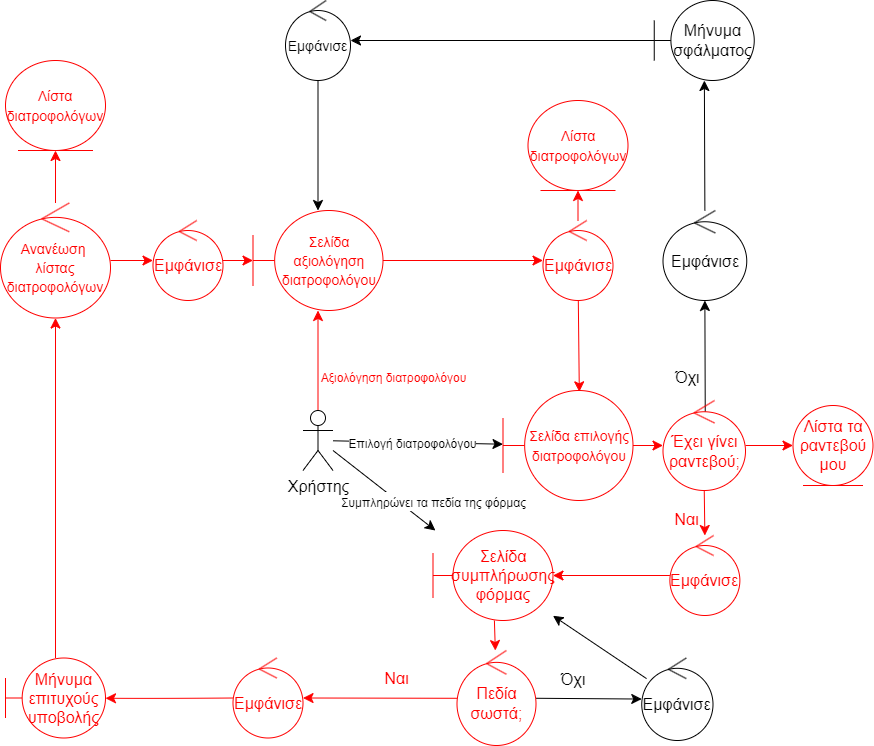

The diagram above was exported from draw.io. Its source (the exported page's mxGraphModel, read from the mxfile embedded in the PNG):
<mxGraphModel dx="1418" dy="828" grid="1" gridSize="10" guides="1" tooltips="1" connect="1" arrows="1" fold="1" page="1" pageScale="1" pageWidth="1169" pageHeight="827" math="0" shadow="0">
  <root>
    <mxCell id="0" />
    <mxCell id="1" parent="0" />
    <mxCell id="NPoixGDkpMfQCLvvEqdP-10" value="" style="edgeStyle=none;curved=1;rounded=0;orthogonalLoop=1;jettySize=auto;html=1;fontSize=12;startSize=8;endSize=8;strokeColor=#FF0000;" parent="1" source="NPoixGDkpMfQCLvvEqdP-7" target="NPoixGDkpMfQCLvvEqdP-9" edge="1">
      <mxGeometry relative="1" as="geometry" />
    </mxCell>
    <mxCell id="NPoixGDkpMfQCLvvEqdP-25" value="&lt;font color=&quot;#ff0000&quot; style=&quot;font-size: 12px;&quot;&gt;Αξιολόγηση διατροφολόγου&lt;/font&gt;" style="edgeLabel;html=1;align=center;verticalAlign=middle;resizable=0;points=[];fontSize=16;" parent="NPoixGDkpMfQCLvvEqdP-10" vertex="1" connectable="0">
      <mxGeometry x="-0.2931" relative="1" as="geometry">
        <mxPoint x="75" as="offset" />
      </mxGeometry>
    </mxCell>
    <mxCell id="NPoixGDkpMfQCLvvEqdP-23" value="" style="edgeStyle=none;curved=1;rounded=0;orthogonalLoop=1;jettySize=auto;html=1;fontSize=12;startSize=8;endSize=8;" parent="1" source="NPoixGDkpMfQCLvvEqdP-7" target="NPoixGDkpMfQCLvvEqdP-15" edge="1">
      <mxGeometry relative="1" as="geometry" />
    </mxCell>
    <mxCell id="NPoixGDkpMfQCLvvEqdP-24" value="&lt;font style=&quot;font-size: 12px;&quot;&gt;Επιλογή διατροφολόγου&lt;/font&gt;" style="edgeLabel;html=1;align=center;verticalAlign=middle;resizable=0;points=[];fontSize=16;" parent="NPoixGDkpMfQCLvvEqdP-23" vertex="1" connectable="0">
      <mxGeometry x="-0.1751" y="-3" relative="1" as="geometry">
        <mxPoint x="9" y="-3" as="offset" />
      </mxGeometry>
    </mxCell>
    <mxCell id="NPoixGDkpMfQCLvvEqdP-34" value="" style="edgeStyle=none;curved=1;rounded=0;orthogonalLoop=1;jettySize=auto;html=1;fontSize=12;startSize=8;endSize=8;" parent="1" source="NPoixGDkpMfQCLvvEqdP-7" target="NPoixGDkpMfQCLvvEqdP-33" edge="1">
      <mxGeometry relative="1" as="geometry">
        <Array as="points">
          <mxPoint x="332.5" y="450" />
        </Array>
      </mxGeometry>
    </mxCell>
    <mxCell id="NPoixGDkpMfQCLvvEqdP-35" value="&lt;font style=&quot;font-size: 12px;&quot;&gt;Συμπληρώνει τα πεδία της φόρμας&lt;/font&gt;" style="edgeLabel;html=1;align=center;verticalAlign=middle;resizable=0;points=[];fontSize=16;" parent="NPoixGDkpMfQCLvvEqdP-34" vertex="1" connectable="0">
      <mxGeometry x="0.1499" relative="1" as="geometry">
        <mxPoint x="41" y="4" as="offset" />
      </mxGeometry>
    </mxCell>
    <mxCell id="NPoixGDkpMfQCLvvEqdP-7" value="Χρήστης" style="shape=umlActor;verticalLabelPosition=bottom;verticalAlign=top;html=1;outlineConnect=0;fontSize=16;" parent="1" vertex="1">
      <mxGeometry x="302.5" y="410" width="30" height="60" as="geometry" />
    </mxCell>
    <mxCell id="NPoixGDkpMfQCLvvEqdP-13" value="" style="edgeStyle=none;curved=1;rounded=0;orthogonalLoop=1;jettySize=auto;html=1;fontSize=12;startSize=8;endSize=8;strokeColor=#FF0000;" parent="1" source="NPoixGDkpMfQCLvvEqdP-9" target="NPoixGDkpMfQCLvvEqdP-11" edge="1">
      <mxGeometry relative="1" as="geometry" />
    </mxCell>
    <mxCell id="NPoixGDkpMfQCLvvEqdP-9" value="&lt;font color=&quot;#ff0000&quot; style=&quot;font-size: 14px;&quot;&gt;Σελίδα αξιολόγηση διατροφολόγου&lt;/font&gt;" style="shape=umlBoundary;whiteSpace=wrap;html=1;fontSize=16;strokeColor=#FF0000;" parent="1" vertex="1">
      <mxGeometry x="252.5" y="210" width="130" height="100" as="geometry" />
    </mxCell>
    <mxCell id="NPoixGDkpMfQCLvvEqdP-14" value="" style="edgeStyle=none;curved=1;rounded=0;orthogonalLoop=1;jettySize=auto;html=1;fontSize=12;startSize=8;endSize=8;strokeColor=#FF0000;" parent="1" source="NPoixGDkpMfQCLvvEqdP-11" target="NPoixGDkpMfQCLvvEqdP-12" edge="1">
      <mxGeometry relative="1" as="geometry" />
    </mxCell>
    <mxCell id="NPoixGDkpMfQCLvvEqdP-16" value="" style="edgeStyle=none;curved=1;rounded=0;orthogonalLoop=1;jettySize=auto;html=1;fontSize=12;startSize=8;endSize=8;entryX=0.587;entryY=0.012;entryDx=0;entryDy=0;entryPerimeter=0;strokeColor=#FF0000;" parent="1" source="NPoixGDkpMfQCLvvEqdP-11" target="NPoixGDkpMfQCLvvEqdP-15" edge="1">
      <mxGeometry relative="1" as="geometry" />
    </mxCell>
    <mxCell id="NPoixGDkpMfQCLvvEqdP-11" value="&lt;font color=&quot;#ff0000&quot;&gt;Εμφάνισε&lt;/font&gt;" style="ellipse;shape=umlControl;whiteSpace=wrap;html=1;fontSize=16;strokeColor=#FF0000;" parent="1" vertex="1">
      <mxGeometry x="542.5" y="220" width="70" height="80" as="geometry" />
    </mxCell>
    <mxCell id="NPoixGDkpMfQCLvvEqdP-12" value="&lt;font color=&quot;#ff0000&quot; style=&quot;font-size: 14px;&quot;&gt;Λίστα διατροφολόγων&lt;/font&gt;" style="ellipse;shape=umlEntity;whiteSpace=wrap;html=1;fontSize=16;strokeColor=#FF0000;" parent="1" vertex="1">
      <mxGeometry x="527.5" y="100" width="100" height="90" as="geometry" />
    </mxCell>
    <mxCell id="NPoixGDkpMfQCLvvEqdP-26" value="" style="edgeStyle=none;curved=1;rounded=0;orthogonalLoop=1;jettySize=auto;html=1;fontSize=12;startSize=8;endSize=8;strokeColor=#FF0000;" parent="1" source="NPoixGDkpMfQCLvvEqdP-15" target="NPoixGDkpMfQCLvvEqdP-19" edge="1">
      <mxGeometry relative="1" as="geometry" />
    </mxCell>
    <mxCell id="NPoixGDkpMfQCLvvEqdP-15" value="&lt;font color=&quot;#ff0000&quot; style=&quot;font-size: 14px;&quot;&gt;Σελίδα επιλογής διατροφολόγου&lt;/font&gt;" style="shape=umlBoundary;whiteSpace=wrap;html=1;fontSize=16;strokeColor=#FF0000;" parent="1" vertex="1">
      <mxGeometry x="502.5" y="390" width="130" height="110" as="geometry" />
    </mxCell>
    <mxCell id="NPoixGDkpMfQCLvvEqdP-22" value="" style="edgeStyle=none;curved=1;rounded=0;orthogonalLoop=1;jettySize=auto;html=1;fontSize=12;startSize=8;endSize=8;strokeColor=#FF0000;" parent="1" source="NPoixGDkpMfQCLvvEqdP-19" target="NPoixGDkpMfQCLvvEqdP-21" edge="1">
      <mxGeometry relative="1" as="geometry" />
    </mxCell>
    <mxCell id="NPoixGDkpMfQCLvvEqdP-28" value="" style="edgeStyle=none;curved=1;rounded=0;orthogonalLoop=1;jettySize=auto;html=1;fontSize=12;startSize=8;endSize=8;strokeColor=#FF0000;" parent="1" source="NPoixGDkpMfQCLvvEqdP-19" target="NPoixGDkpMfQCLvvEqdP-27" edge="1">
      <mxGeometry relative="1" as="geometry">
        <mxPoint x="632.5" y="520" as="targetPoint" />
      </mxGeometry>
    </mxCell>
    <mxCell id="NPoixGDkpMfQCLvvEqdP-32" value="&lt;font color=&quot;#ff0000&quot;&gt;Ναι&lt;/font&gt;" style="edgeLabel;html=1;align=center;verticalAlign=middle;resizable=0;points=[];fontSize=16;" parent="NPoixGDkpMfQCLvvEqdP-28" vertex="1" connectable="0">
      <mxGeometry x="0.3" y="3" relative="1" as="geometry">
        <mxPoint x="-22" as="offset" />
      </mxGeometry>
    </mxCell>
    <mxCell id="NPoixGDkpMfQCLvvEqdP-75" value="" style="edgeStyle=none;curved=1;rounded=0;orthogonalLoop=1;jettySize=auto;html=1;fontSize=12;startSize=8;endSize=8;exitX=0.512;exitY=0.132;exitDx=0;exitDy=0;exitPerimeter=0;" parent="1" source="NPoixGDkpMfQCLvvEqdP-19" target="NPoixGDkpMfQCLvvEqdP-60" edge="1">
      <mxGeometry relative="1" as="geometry" />
    </mxCell>
    <mxCell id="NPoixGDkpMfQCLvvEqdP-76" value="Όχι" style="edgeLabel;html=1;align=center;verticalAlign=middle;resizable=0;points=[];fontSize=16;" parent="NPoixGDkpMfQCLvvEqdP-75" vertex="1" connectable="0">
      <mxGeometry x="-0.3718" relative="1" as="geometry">
        <mxPoint x="-18" as="offset" />
      </mxGeometry>
    </mxCell>
    <mxCell id="NPoixGDkpMfQCLvvEqdP-19" value="&lt;font color=&quot;#ff0000&quot;&gt;Έχει γίνει ραντεβού;&lt;/font&gt;" style="ellipse;shape=umlControl;whiteSpace=wrap;html=1;fontSize=16;strokeColor=#FF0000;" parent="1" vertex="1">
      <mxGeometry x="662.5" y="400" width="82.5" height="90" as="geometry" />
    </mxCell>
    <mxCell id="NPoixGDkpMfQCLvvEqdP-21" value="&lt;font color=&quot;#ff0000&quot;&gt;Λίστα τα ραντεβού μου&lt;/font&gt;" style="ellipse;shape=umlEntity;whiteSpace=wrap;html=1;fontSize=16;strokeColor=#FF0000;" parent="1" vertex="1">
      <mxGeometry x="792.5" y="405" width="80" height="80" as="geometry" />
    </mxCell>
    <mxCell id="NPoixGDkpMfQCLvvEqdP-36" value="" style="edgeStyle=none;curved=1;rounded=0;orthogonalLoop=1;jettySize=auto;html=1;fontSize=12;startSize=8;endSize=8;strokeColor=#FF0000;" parent="1" source="NPoixGDkpMfQCLvvEqdP-27" target="NPoixGDkpMfQCLvvEqdP-33" edge="1">
      <mxGeometry relative="1" as="geometry" />
    </mxCell>
    <mxCell id="NPoixGDkpMfQCLvvEqdP-27" value="&lt;font color=&quot;#ff0000&quot;&gt;Εμφάνισε&lt;/font&gt;" style="ellipse;shape=umlControl;whiteSpace=wrap;html=1;fontSize=16;strokeColor=#FF0000;" parent="1" vertex="1">
      <mxGeometry x="669.37" y="535" width="70" height="80" as="geometry" />
    </mxCell>
    <mxCell id="NPoixGDkpMfQCLvvEqdP-80" value="" style="edgeStyle=none;curved=1;rounded=0;orthogonalLoop=1;jettySize=auto;html=1;fontSize=12;startSize=8;endSize=8;strokeColor=#FF0000;" parent="1" source="NPoixGDkpMfQCLvvEqdP-33" target="NPoixGDkpMfQCLvvEqdP-37" edge="1">
      <mxGeometry relative="1" as="geometry" />
    </mxCell>
    <mxCell id="NPoixGDkpMfQCLvvEqdP-33" value="&lt;font color=&quot;#ff0000&quot;&gt;Σελίδα συμπλήρωσης φόρμας&lt;/font&gt;" style="shape=umlBoundary;whiteSpace=wrap;html=1;fontSize=16;strokeColor=#FF0000;" parent="1" vertex="1">
      <mxGeometry x="432.5" y="530" width="120" height="90" as="geometry" />
    </mxCell>
    <mxCell id="NPoixGDkpMfQCLvvEqdP-82" value="" style="edgeStyle=none;curved=1;rounded=0;orthogonalLoop=1;jettySize=auto;html=1;fontSize=12;startSize=8;endSize=8;exitX=0.031;exitY=0.503;exitDx=0;exitDy=0;exitPerimeter=0;strokeColor=#FF0000;" parent="1" source="NPoixGDkpMfQCLvvEqdP-37" target="NPoixGDkpMfQCLvvEqdP-40" edge="1">
      <mxGeometry relative="1" as="geometry" />
    </mxCell>
    <mxCell id="NPoixGDkpMfQCLvvEqdP-83" value="&lt;font color=&quot;#ff0000&quot;&gt;Ναι&lt;/font&gt;" style="edgeLabel;html=1;align=center;verticalAlign=middle;resizable=0;points=[];fontSize=16;" parent="NPoixGDkpMfQCLvvEqdP-82" vertex="1" connectable="0">
      <mxGeometry x="-0.5233" y="2" relative="1" as="geometry">
        <mxPoint x="-26" y="-22" as="offset" />
      </mxGeometry>
    </mxCell>
    <mxCell id="NPoixGDkpMfQCLvvEqdP-91" value="" style="edgeStyle=none;curved=1;rounded=0;orthogonalLoop=1;jettySize=auto;html=1;fontSize=12;startSize=8;endSize=8;" parent="1" source="NPoixGDkpMfQCLvvEqdP-37" target="NPoixGDkpMfQCLvvEqdP-88" edge="1">
      <mxGeometry relative="1" as="geometry" />
    </mxCell>
    <mxCell id="NPoixGDkpMfQCLvvEqdP-95" value="Όχι&amp;nbsp;" style="edgeLabel;html=1;align=center;verticalAlign=middle;resizable=0;points=[];fontSize=16;" parent="NPoixGDkpMfQCLvvEqdP-91" vertex="1" connectable="0">
      <mxGeometry x="-0.2918" y="-2" relative="1" as="geometry">
        <mxPoint x="2" y="-22" as="offset" />
      </mxGeometry>
    </mxCell>
    <mxCell id="NPoixGDkpMfQCLvvEqdP-37" value="&lt;font color=&quot;#ff0000&quot;&gt;Πεδία σωστά;&lt;/font&gt;" style="ellipse;shape=umlControl;whiteSpace=wrap;html=1;fontSize=16;strokeColor=#FF0000;" parent="1" vertex="1">
      <mxGeometry x="456.5" y="650" width="79" height="95" as="geometry" />
    </mxCell>
    <mxCell id="NPoixGDkpMfQCLvvEqdP-51" value="" style="edgeStyle=none;curved=1;rounded=0;orthogonalLoop=1;jettySize=auto;html=1;fontSize=12;startSize=8;endSize=8;strokeColor=#FF0000;" parent="1" source="NPoixGDkpMfQCLvvEqdP-39" target="NPoixGDkpMfQCLvvEqdP-44" edge="1">
      <mxGeometry relative="1" as="geometry" />
    </mxCell>
    <mxCell id="NPoixGDkpMfQCLvvEqdP-39" value="&lt;font color=&quot;#ff0000&quot;&gt;Μήνυμα επιτυχούς υποβολής&lt;/font&gt;" style="shape=umlBoundary;whiteSpace=wrap;html=1;fontSize=16;strokeColor=#FF0000;" parent="1" vertex="1">
      <mxGeometry x="5" y="657.5" width="100" height="80" as="geometry" />
    </mxCell>
    <mxCell id="NPoixGDkpMfQCLvvEqdP-50" value="" style="edgeStyle=none;curved=1;rounded=0;orthogonalLoop=1;jettySize=auto;html=1;fontSize=12;startSize=8;endSize=8;strokeColor=#FF0000;" parent="1" source="NPoixGDkpMfQCLvvEqdP-40" target="NPoixGDkpMfQCLvvEqdP-39" edge="1">
      <mxGeometry relative="1" as="geometry">
        <Array as="points">
          <mxPoint x="162.5" y="698" />
        </Array>
      </mxGeometry>
    </mxCell>
    <mxCell id="NPoixGDkpMfQCLvvEqdP-40" value="&lt;font color=&quot;#ff0000&quot;&gt;Εμφάνισε&lt;/font&gt;" style="ellipse;shape=umlControl;whiteSpace=wrap;html=1;fontSize=16;strokeColor=#FF0000;" parent="1" vertex="1">
      <mxGeometry x="232.5" y="657.5" width="70" height="80" as="geometry" />
    </mxCell>
    <mxCell id="NPoixGDkpMfQCLvvEqdP-47" value="" style="edgeStyle=none;curved=1;rounded=0;orthogonalLoop=1;jettySize=auto;html=1;fontSize=12;startSize=8;endSize=8;strokeColor=#FF0000;" parent="1" source="NPoixGDkpMfQCLvvEqdP-44" target="NPoixGDkpMfQCLvvEqdP-46" edge="1">
      <mxGeometry relative="1" as="geometry" />
    </mxCell>
    <mxCell id="NPoixGDkpMfQCLvvEqdP-86" value="" style="edgeStyle=none;curved=1;rounded=0;orthogonalLoop=1;jettySize=auto;html=1;fontSize=12;startSize=8;endSize=8;strokeColor=#FF0000;" parent="1" source="NPoixGDkpMfQCLvvEqdP-44" target="NPoixGDkpMfQCLvvEqdP-85" edge="1">
      <mxGeometry relative="1" as="geometry" />
    </mxCell>
    <mxCell id="NPoixGDkpMfQCLvvEqdP-44" value="&lt;font color=&quot;#ff0000&quot; style=&quot;font-size: 14px;&quot;&gt;Ανανέωση&amp;nbsp;&lt;br&gt;λίστας διατροφολόγων&lt;/font&gt;" style="ellipse;shape=umlControl;whiteSpace=wrap;html=1;fontSize=16;strokeColor=#FF0000;" parent="1" vertex="1">
      <mxGeometry y="202.5" width="110" height="115" as="geometry" />
    </mxCell>
    <mxCell id="NPoixGDkpMfQCLvvEqdP-46" value="&lt;font color=&quot;#ff0000&quot; style=&quot;font-size: 14px;&quot;&gt;Λίστα διατροφολόγων&lt;/font&gt;" style="ellipse;shape=umlEntity;whiteSpace=wrap;html=1;fontSize=16;strokeColor=#FF0000;" parent="1" vertex="1">
      <mxGeometry x="5" y="60" width="100" height="90" as="geometry" />
    </mxCell>
    <mxCell id="NPoixGDkpMfQCLvvEqdP-72" value="" style="edgeStyle=none;curved=1;rounded=0;orthogonalLoop=1;jettySize=auto;html=1;fontSize=12;startSize=8;endSize=8;" parent="1" source="NPoixGDkpMfQCLvvEqdP-59" target="NPoixGDkpMfQCLvvEqdP-71" edge="1">
      <mxGeometry relative="1" as="geometry" />
    </mxCell>
    <mxCell id="NPoixGDkpMfQCLvvEqdP-59" value="Μήνυμα σφάλματος" style="shape=umlBoundary;whiteSpace=wrap;html=1;fontSize=16;" parent="1" vertex="1">
      <mxGeometry x="653.75" width="100" height="80" as="geometry" />
    </mxCell>
    <mxCell id="NPoixGDkpMfQCLvvEqdP-63" value="" style="edgeStyle=none;curved=1;rounded=0;orthogonalLoop=1;jettySize=auto;html=1;fontSize=12;startSize=8;endSize=8;" parent="1" source="NPoixGDkpMfQCLvvEqdP-60" target="NPoixGDkpMfQCLvvEqdP-59" edge="1">
      <mxGeometry relative="1" as="geometry" />
    </mxCell>
    <mxCell id="NPoixGDkpMfQCLvvEqdP-60" value="Εμφάνισε" style="ellipse;shape=umlControl;whiteSpace=wrap;html=1;fontSize=16;" parent="1" vertex="1">
      <mxGeometry x="662.5" y="210" width="83.75" height="90" as="geometry" />
    </mxCell>
    <mxCell id="NPoixGDkpMfQCLvvEqdP-73" value="" style="edgeStyle=none;curved=1;rounded=0;orthogonalLoop=1;jettySize=auto;html=1;fontSize=12;startSize=8;endSize=8;" parent="1" source="NPoixGDkpMfQCLvvEqdP-71" target="NPoixGDkpMfQCLvvEqdP-9" edge="1">
      <mxGeometry relative="1" as="geometry" />
    </mxCell>
    <mxCell id="NPoixGDkpMfQCLvvEqdP-71" value="&lt;font style=&quot;font-size: 14px;&quot;&gt;Εμφάνισε&lt;/font&gt;" style="ellipse;shape=umlControl;whiteSpace=wrap;html=1;fontSize=16;" parent="1" vertex="1">
      <mxGeometry x="285" width="65" height="80" as="geometry" />
    </mxCell>
    <mxCell id="NPoixGDkpMfQCLvvEqdP-87" value="" style="edgeStyle=none;curved=1;rounded=0;orthogonalLoop=1;jettySize=auto;html=1;fontSize=12;startSize=8;endSize=8;strokeColor=#FF0000;" parent="1" source="NPoixGDkpMfQCLvvEqdP-85" target="NPoixGDkpMfQCLvvEqdP-9" edge="1">
      <mxGeometry relative="1" as="geometry" />
    </mxCell>
    <mxCell id="NPoixGDkpMfQCLvvEqdP-85" value="&lt;font color=&quot;#ff0000&quot;&gt;Εμφάνισε&lt;/font&gt;" style="ellipse;shape=umlControl;whiteSpace=wrap;html=1;fontSize=16;strokeColor=#FF0000;" parent="1" vertex="1">
      <mxGeometry x="152.5" y="220" width="70" height="80" as="geometry" />
    </mxCell>
    <mxCell id="NPoixGDkpMfQCLvvEqdP-96" value="" style="edgeStyle=none;curved=1;rounded=0;orthogonalLoop=1;jettySize=auto;html=1;fontSize=12;startSize=8;endSize=8;" parent="1" source="NPoixGDkpMfQCLvvEqdP-88" target="NPoixGDkpMfQCLvvEqdP-33" edge="1">
      <mxGeometry relative="1" as="geometry" />
    </mxCell>
    <mxCell id="NPoixGDkpMfQCLvvEqdP-88" value="Εμφάνισε" style="ellipse;shape=umlControl;whiteSpace=wrap;html=1;fontSize=16;" parent="1" vertex="1">
      <mxGeometry x="641.25" y="657.5" width="71.25" height="82.5" as="geometry" />
    </mxCell>
  </root>
</mxGraphModel>